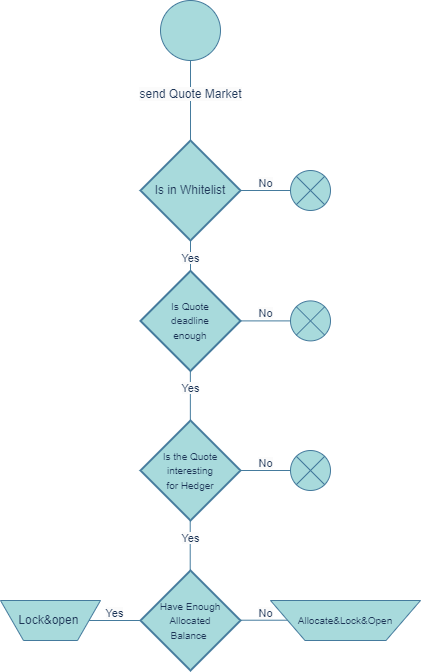

The diagram above was exported from draw.io. Its source (the exported page's mxGraphModel, read from the mxfile embedded in the PNG):
<mxGraphModel dx="2074" dy="836" grid="1" gridSize="10" guides="1" tooltips="1" connect="1" arrows="1" fold="1" page="1" pageScale="1" pageWidth="850" pageHeight="1100" math="0" shadow="0">
  <root>
    <mxCell id="0" />
    <mxCell id="1" parent="0" />
    <mxCell id="z8Hsccmws2qU3JCuRFwG-1" value="" style="verticalLabelPosition=bottom;verticalAlign=top;html=1;shape=mxgraph.flowchart.on-page_reference;labelBackgroundColor=none;fillColor=#A8DADC;strokeColor=#457B9D;fontColor=#1D3557;" parent="1" vertex="1">
      <mxGeometry x="400" y="30" width="60" height="60" as="geometry" />
    </mxCell>
    <mxCell id="z8Hsccmws2qU3JCuRFwG-2" value="Is in Whitelist" style="strokeWidth=2;html=1;shape=mxgraph.flowchart.decision;whiteSpace=wrap;labelBackgroundColor=none;fillColor=#A8DADC;strokeColor=#457B9D;fontColor=#1D3557;" parent="1" vertex="1">
      <mxGeometry x="380" y="170" width="100" height="100" as="geometry" />
    </mxCell>
    <mxCell id="z8Hsccmws2qU3JCuRFwG-3" value="" style="verticalLabelPosition=bottom;verticalAlign=top;html=1;shape=mxgraph.flowchart.or;labelBackgroundColor=none;fillColor=#A8DADC;strokeColor=#457B9D;fontColor=#1D3557;" parent="1" vertex="1">
      <mxGeometry x="530" y="200" width="40" height="40" as="geometry" />
    </mxCell>
    <mxCell id="z8Hsccmws2qU3JCuRFwG-4" value="&#10;&lt;span style=&quot;color: rgb(29, 53, 87); font-family: Helvetica; font-size: 12px; font-style: normal; font-variant-ligatures: normal; font-variant-caps: normal; font-weight: 400; letter-spacing: normal; orphans: 2; text-align: center; text-indent: 0px; text-transform: none; widows: 2; word-spacing: 0px; -webkit-text-stroke-width: 0px; background-color: rgb(251, 251, 251); text-decoration-thickness: initial; text-decoration-style: initial; text-decoration-color: initial; float: none; display: inline !important;&quot;&gt;send Quote Market&lt;/span&gt;&#10;&#10;" style="endArrow=none;html=1;rounded=0;exitX=0.5;exitY=0;exitDx=0;exitDy=0;exitPerimeter=0;labelBackgroundColor=none;strokeColor=#457B9D;fontColor=default;" parent="1" source="z8Hsccmws2qU3JCuRFwG-2" edge="1">
      <mxGeometry width="50" height="50" relative="1" as="geometry">
        <mxPoint x="380" y="140" as="sourcePoint" />
        <mxPoint x="430" y="90" as="targetPoint" />
      </mxGeometry>
    </mxCell>
    <mxCell id="z8Hsccmws2qU3JCuRFwG-5" value="&#10;&lt;span style=&quot;color: rgb(29, 53, 87); font-family: Helvetica; font-size: 11px; font-style: normal; font-variant-ligatures: normal; font-variant-caps: normal; font-weight: 400; letter-spacing: normal; orphans: 2; text-align: center; text-indent: 0px; text-transform: none; widows: 2; word-spacing: 0px; -webkit-text-stroke-width: 0px; background-color: rgb(251, 251, 251); text-decoration-thickness: initial; text-decoration-style: initial; text-decoration-color: initial; float: none; display: inline !important;&quot;&gt;No&lt;/span&gt;&#10;&#10;" style="endArrow=none;html=1;rounded=0;entryX=0;entryY=0.5;entryDx=0;entryDy=0;entryPerimeter=0;labelBackgroundColor=none;strokeColor=#457B9D;fontColor=default;" parent="1" source="z8Hsccmws2qU3JCuRFwG-2" target="z8Hsccmws2qU3JCuRFwG-3" edge="1">
      <mxGeometry width="50" height="50" relative="1" as="geometry">
        <mxPoint x="480" y="260" as="sourcePoint" />
        <mxPoint x="530" y="210" as="targetPoint" />
      </mxGeometry>
    </mxCell>
    <mxCell id="z8Hsccmws2qU3JCuRFwG-7" value="&#10;&lt;span style=&quot;color: rgb(29, 53, 87); font-family: Helvetica; font-size: 11px; font-style: normal; font-variant-ligatures: normal; font-variant-caps: normal; font-weight: 400; letter-spacing: normal; orphans: 2; text-align: center; text-indent: 0px; text-transform: none; widows: 2; word-spacing: 0px; -webkit-text-stroke-width: 0px; background-color: rgb(251, 251, 251); text-decoration-thickness: initial; text-decoration-style: initial; text-decoration-color: initial; float: none; display: inline !important;&quot;&gt;Yes&lt;/span&gt;&#10;&#10;" style="endArrow=none;html=1;rounded=0;entryX=0.5;entryY=1;entryDx=0;entryDy=0;entryPerimeter=0;labelBackgroundColor=none;strokeColor=#457B9D;fontColor=default;" parent="1" target="z8Hsccmws2qU3JCuRFwG-2" edge="1">
      <mxGeometry width="50" height="50" relative="1" as="geometry">
        <mxPoint x="430" y="320" as="sourcePoint" />
        <mxPoint x="530" y="280" as="targetPoint" />
      </mxGeometry>
    </mxCell>
    <mxCell id="z8Hsccmws2qU3JCuRFwG-9" value="&lt;font style=&quot;font-size: 10px;&quot;&gt;Is the Quote &lt;br&gt;interesting&lt;br&gt;for Hedger&lt;/font&gt;" style="strokeWidth=2;html=1;shape=mxgraph.flowchart.decision;whiteSpace=wrap;labelBackgroundColor=none;fillColor=#A8DADC;strokeColor=#457B9D;fontColor=#1D3557;" parent="1" vertex="1">
      <mxGeometry x="380" y="450" width="100" height="100" as="geometry" />
    </mxCell>
    <mxCell id="z8Hsccmws2qU3JCuRFwG-10" value="" style="verticalLabelPosition=bottom;verticalAlign=top;html=1;shape=mxgraph.flowchart.or;labelBackgroundColor=none;fillColor=#A8DADC;strokeColor=#457B9D;fontColor=#1D3557;" parent="1" vertex="1">
      <mxGeometry x="530" y="480" width="40" height="40" as="geometry" />
    </mxCell>
    <mxCell id="z8Hsccmws2qU3JCuRFwG-11" value="&#10;&lt;span style=&quot;color: rgb(29, 53, 87); font-family: Helvetica; font-size: 11px; font-style: normal; font-variant-ligatures: normal; font-variant-caps: normal; font-weight: 400; letter-spacing: normal; orphans: 2; text-align: center; text-indent: 0px; text-transform: none; widows: 2; word-spacing: 0px; -webkit-text-stroke-width: 0px; background-color: rgb(251, 251, 251); text-decoration-thickness: initial; text-decoration-style: initial; text-decoration-color: initial; float: none; display: inline !important;&quot;&gt;No&lt;/span&gt;&#10;&#10;" style="endArrow=none;html=1;rounded=0;entryX=0;entryY=0.5;entryDx=0;entryDy=0;entryPerimeter=0;labelBackgroundColor=none;strokeColor=#457B9D;fontColor=default;" parent="1" edge="1">
      <mxGeometry width="50" height="50" relative="1" as="geometry">
        <mxPoint x="480" y="500" as="sourcePoint" />
        <mxPoint x="530" y="500" as="targetPoint" />
      </mxGeometry>
    </mxCell>
    <mxCell id="z8Hsccmws2qU3JCuRFwG-13" value="&#10;&lt;span style=&quot;color: rgb(29, 53, 87); font-family: Helvetica; font-size: 11px; font-style: normal; font-variant-ligatures: normal; font-variant-caps: normal; font-weight: 400; letter-spacing: normal; orphans: 2; text-align: center; text-indent: 0px; text-transform: none; widows: 2; word-spacing: 0px; -webkit-text-stroke-width: 0px; background-color: rgb(251, 251, 251); text-decoration-thickness: initial; text-decoration-style: initial; text-decoration-color: initial; float: none; display: inline !important;&quot;&gt;Yes&lt;/span&gt;&#10;&#10;" style="endArrow=none;html=1;rounded=0;entryX=0.5;entryY=1;entryDx=0;entryDy=0;entryPerimeter=0;labelBackgroundColor=none;strokeColor=#457B9D;fontColor=default;" parent="1" edge="1">
      <mxGeometry width="50" height="50" relative="1" as="geometry">
        <mxPoint x="429.71" y="600" as="sourcePoint" />
        <mxPoint x="429.71" y="550" as="targetPoint" />
      </mxGeometry>
    </mxCell>
    <mxCell id="z8Hsccmws2qU3JCuRFwG-15" value="&lt;font style=&quot;font-size: 10px;&quot;&gt;Have Enough Allocated &lt;br&gt;Balance&amp;nbsp;&lt;/font&gt;" style="strokeWidth=2;html=1;shape=mxgraph.flowchart.decision;whiteSpace=wrap;fillColor=#A8DADC;strokeColor=#457B9D;labelBackgroundColor=none;fontColor=#1D3557;" parent="1" vertex="1">
      <mxGeometry x="380" y="600" width="100" height="100" as="geometry" />
    </mxCell>
    <mxCell id="z8Hsccmws2qU3JCuRFwG-16" value="&#10;&lt;span style=&quot;color: rgb(29, 53, 87); font-family: Helvetica; font-size: 11px; font-style: normal; font-variant-ligatures: normal; font-variant-caps: normal; font-weight: 400; letter-spacing: normal; orphans: 2; text-align: center; text-indent: 0px; text-transform: none; widows: 2; word-spacing: 0px; -webkit-text-stroke-width: 0px; background-color: rgb(251, 251, 251); text-decoration-thickness: initial; text-decoration-style: initial; text-decoration-color: initial; float: none; display: inline !important;&quot;&gt;Yes&lt;/span&gt;&#10;&#10;" style="endArrow=none;html=1;rounded=0;entryX=0.5;entryY=1;entryDx=0;entryDy=0;entryPerimeter=0;labelBackgroundColor=none;strokeColor=#457B9D;fontColor=default;" parent="1" source="z8Hsccmws2qU3JCuRFwG-18" edge="1">
      <mxGeometry width="50" height="50" relative="1" as="geometry">
        <mxPoint x="379.42999999999995" y="700" as="sourcePoint" />
        <mxPoint x="379.42999999999995" y="650" as="targetPoint" />
      </mxGeometry>
    </mxCell>
    <mxCell id="z8Hsccmws2qU3JCuRFwG-18" value="Lock&amp;amp;open&amp;nbsp;" style="verticalLabelPosition=middle;verticalAlign=middle;html=1;shape=trapezoid;perimeter=trapezoidPerimeter;whiteSpace=wrap;size=0.23;arcSize=10;flipV=1;labelPosition=center;align=center;strokeColor=#457B9D;fontColor=#1D3557;fillColor=#A8DADC;" parent="1" vertex="1">
      <mxGeometry x="240" y="630" width="100" height="40" as="geometry" />
    </mxCell>
    <mxCell id="z8Hsccmws2qU3JCuRFwG-19" value="&#10;&lt;span style=&quot;color: rgb(29, 53, 87); font-family: Helvetica; font-size: 11px; font-style: normal; font-variant-ligatures: normal; font-variant-caps: normal; font-weight: 400; letter-spacing: normal; orphans: 2; text-align: center; text-indent: 0px; text-transform: none; widows: 2; word-spacing: 0px; -webkit-text-stroke-width: 0px; background-color: rgb(251, 251, 251); text-decoration-thickness: initial; text-decoration-style: initial; text-decoration-color: initial; float: none; display: inline !important;&quot;&gt;No&lt;/span&gt;&#10;&#10;" style="endArrow=none;html=1;rounded=0;entryX=0;entryY=0.5;entryDx=0;entryDy=0;entryPerimeter=0;labelBackgroundColor=none;strokeColor=#457B9D;fontColor=default;" parent="1" edge="1">
      <mxGeometry width="50" height="50" relative="1" as="geometry">
        <mxPoint x="480" y="649.71" as="sourcePoint" />
        <mxPoint x="530" y="649.71" as="targetPoint" />
      </mxGeometry>
    </mxCell>
    <mxCell id="z8Hsccmws2qU3JCuRFwG-21" value="&lt;font style=&quot;font-size: 10px;&quot;&gt;Allocate&amp;amp;Lock&amp;amp;Open&lt;/font&gt;" style="verticalLabelPosition=middle;verticalAlign=middle;html=1;shape=trapezoid;perimeter=trapezoidPerimeter;whiteSpace=wrap;size=0.23;arcSize=10;flipV=1;labelPosition=center;align=center;strokeColor=#457B9D;fontColor=#1D3557;fillColor=#A8DADC;" parent="1" vertex="1">
      <mxGeometry x="510" y="630" width="150" height="40" as="geometry" />
    </mxCell>
    <mxCell id="z8Hsccmws2qU3JCuRFwG-33" value="&lt;font style=&quot;font-size: 10px;&quot;&gt;Is Quote &lt;br&gt;deadline &lt;br&gt;enough&lt;/font&gt;" style="strokeWidth=2;html=1;shape=mxgraph.flowchart.decision;whiteSpace=wrap;labelBackgroundColor=none;fillColor=#A8DADC;strokeColor=#457B9D;fontColor=#1D3557;" parent="1" vertex="1">
      <mxGeometry x="380" y="300.4" width="100" height="100" as="geometry" />
    </mxCell>
    <mxCell id="z8Hsccmws2qU3JCuRFwG-34" value="" style="verticalLabelPosition=bottom;verticalAlign=top;html=1;shape=mxgraph.flowchart.or;labelBackgroundColor=none;fillColor=#A8DADC;strokeColor=#457B9D;fontColor=#1D3557;" parent="1" vertex="1">
      <mxGeometry x="530" y="330.4" width="40" height="40" as="geometry" />
    </mxCell>
    <mxCell id="z8Hsccmws2qU3JCuRFwG-35" value="&#10;&lt;span style=&quot;color: rgb(29, 53, 87); font-family: Helvetica; font-size: 11px; font-style: normal; font-variant-ligatures: normal; font-variant-caps: normal; font-weight: 400; letter-spacing: normal; orphans: 2; text-align: center; text-indent: 0px; text-transform: none; widows: 2; word-spacing: 0px; -webkit-text-stroke-width: 0px; background-color: rgb(251, 251, 251); text-decoration-thickness: initial; text-decoration-style: initial; text-decoration-color: initial; float: none; display: inline !important;&quot;&gt;No&lt;/span&gt;&#10;&#10;" style="endArrow=none;html=1;rounded=0;entryX=0;entryY=0.5;entryDx=0;entryDy=0;entryPerimeter=0;labelBackgroundColor=none;strokeColor=#457B9D;fontColor=default;" parent="1" target="z8Hsccmws2qU3JCuRFwG-34" edge="1">
      <mxGeometry width="50" height="50" relative="1" as="geometry">
        <mxPoint x="480" y="350.4" as="sourcePoint" />
        <mxPoint x="530" y="340.4" as="targetPoint" />
      </mxGeometry>
    </mxCell>
    <mxCell id="z8Hsccmws2qU3JCuRFwG-38" value="&#10;&lt;span style=&quot;color: rgb(29, 53, 87); font-family: Helvetica; font-size: 11px; font-style: normal; font-variant-ligatures: normal; font-variant-caps: normal; font-weight: 400; letter-spacing: normal; orphans: 2; text-align: center; text-indent: 0px; text-transform: none; widows: 2; word-spacing: 0px; -webkit-text-stroke-width: 0px; background-color: rgb(251, 251, 251); text-decoration-thickness: initial; text-decoration-style: initial; text-decoration-color: initial; float: none; display: inline !important;&quot;&gt;Yes&lt;/span&gt;&#10;&#10;" style="endArrow=none;html=1;rounded=0;entryX=0.5;entryY=1;entryDx=0;entryDy=0;entryPerimeter=0;labelBackgroundColor=none;strokeColor=#457B9D;fontColor=default;" parent="1" edge="1">
      <mxGeometry width="50" height="50" relative="1" as="geometry">
        <mxPoint x="429.85999999999996" y="450.4" as="sourcePoint" />
        <mxPoint x="429.85999999999996" y="400.4" as="targetPoint" />
      </mxGeometry>
    </mxCell>
  </root>
</mxGraphModel>